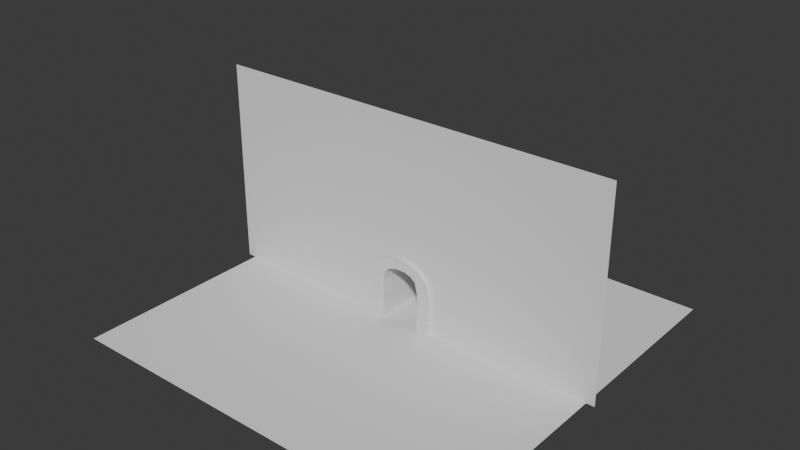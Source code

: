 # Source: dungeon_entry.blend  (saved by Blender 4.3.34; exported with 4.5.12 LTS)
import bpy
from mathutils import Matrix  # noqa: F401  (used for matrix-valued properties, if any)

bpy.ops.wm.read_factory_settings(use_empty=True)
scene = bpy.context.scene
scene.name = 'Scene'

# ---- collections
col_collection = bpy.data.collections.new('Collection'); scene.collection.children.link(col_collection)

# ---- world
world_world = bpy.data.worlds.new('World'); scene.world = world_world
world_world.use_nodes = True; world_world.node_tree.nodes.clear()
_N = world_world.node_tree.nodes; _L = world_world.node_tree.links
n0 = _N.new('ShaderNodeOutputWorld'); n0.name = 'World Output'; n0.location = (300, 300)
n1 = _N.new('ShaderNodeBackground'); n1.name = 'Background'; n1.location = (10, 300)
n1.inputs[0].default_value = (0.05088, 0.05088, 0.05088, 1.0)
_L.new(n1.outputs[0], n0.inputs[0])
n0.is_active_output = True
world_world.color = (0.05088, 0.05088, 0.05088)
world_world.sun_shadow_jitter_overblur = 0.0

# ---- meshes
me_plane = bpy.data.meshes.new('Plane')
me_plane.from_pydata([(-2.475, 1.001, -0.0247), (-2.5, 0.0, 0.0), (-1.5, 0.0, 0.0), (-2.48, 2.001, -0.02), (-1.52, 2.001, -0.02), (-2.485, 3.001, -0.015), (-1.515, 3.001, -0.015), (-2.272, 3.984, -0.02), (-1.327, 3.817, -0.02), (-1.661, 4.616, -0.025), (-0.9345, 4.133, -0.025), (-0.7605, 5.047, -0.025), (-0.4478, 4.305, -0.025), (-1.043e-07, 5.2, -1.164e-07), (0.0, 4.3, -2.114e-07), (-1.525, 1.001, -0.0247), (-2.475, 1.001, -0.9753), (-2.5, -7.956e-09, -1.0), (-1.5, -7.956e-09, -1.0), (-2.48, 2.001, -0.98), (-1.52, 2.001, -0.98), (-2.485, 3.001, -0.985), (-1.515, 3.001, -0.985), (-2.272, 3.984, -0.98), (-1.327, 3.817, -0.98), (-1.661, 4.616, -0.975), (-0.9345, 4.133, -0.975), (-0.7605, 5.047, -0.975), (-0.4478, 4.305, -0.975), (0.0, 5.2, -1.0), (0.0, 4.3, -1.0), (-1.525, 1.001, -0.9753), (-2.475, 1.059, -0.0247), (-1.525, 1.059, -0.0247), (-2.475, 1.059, -0.9753), (-1.525, 1.059, -0.9753), (-1.5, 1.083, -3.616e-09), (-1.5, 1.083, -1.0), (-2.5, 1.083, -3.616e-09), (-2.5, 1.083, -1.0), (-2.5, 0.9785, 4.371e-10), (-1.5, 0.9785, 4.371e-10), (-2.5, 0.9785, -1.0), (-1.5, 0.9785, -1.0), (-2.48, 2.029, -0.02), (-1.52, 2.029, -0.02), (-2.48, 2.029, -0.98), (-1.52, 2.029, -0.98), (-1.5, 2.055, -4.61e-08), (-1.5, 2.055, -1.0), (-2.5, 2.055, -4.61e-08), (-2.5, 2.055, -1.0), (-1.5, 1.976, -4.267e-08), (-1.5, 1.976, -1.0), (-2.5, 1.976, -4.267e-08), (-2.5, 1.976, -1.0), (-2.475, 3.049, -0.015), (-1.506, 3.04, -0.015), (-2.475, 3.049, -0.985), (-1.506, 3.04, -0.985), (-1.5, 2.981, -8.66e-08), (-1.5, 2.981, -1.0), (-2.5, 2.981, -8.66e-08), (-2.5, 2.981, -1.0), (-1.487, 3.056, -9.068e-08), (-1.487, 3.056, -1.0), (-2.486, 3.068, -8.959e-08), (-2.486, 3.068, -1.0), (-2.243, 4.015, -0.02), (-1.303, 3.829, -0.02), (-2.243, 4.015, -0.98), (-1.303, 3.829, -0.98), (-1.271, 3.832, -1.359e-07), (-1.271, 3.832, -1.0), (-2.247, 4.034, -1.205e-07), (-2.247, 4.034, -1.0), (-1.311, 3.798, -1.338e-07), (-1.311, 3.798, -1.0), (-2.296, 3.968, -1.183e-07), (-2.296, 3.968, -1.0), (-1.629, 4.633, -0.025), (-0.9047, 4.144, -0.025), (-1.629, 4.633, -0.975), (-0.9047, 4.144, -0.975), (-0.8674, 4.135, -1.495e-07), (-0.8674, 4.135, -1.0), (-1.633, 4.656, -1.409e-07), (-1.633, 4.656, -1.0), (-0.925, 4.113, -1.468e-07), (-0.925, 4.113, -1.0), (-1.697, 4.615, -1.407e-07), (-1.697, 4.615, -1.0), (-0.7203, 5.054, -0.025), (-0.4248, 4.306, -0.025), (-0.7203, 5.054, -0.975), (-0.4248, 4.306, -0.975), (-0.4037, 4.287, -1.846e-07), (-0.4037, 4.287, -1.0), (-0.7054, 5.078, -1.373e-07), (-0.7054, 5.078, -1.0), (-0.4511, 4.282, -1.813e-07), (-0.4511, 4.282, -1.0), (-0.7912, 5.057, -1.393e-07), (-0.7912, 5.057, -1.0)], [], [(40, 41, 15, 0), (54, 52, 4, 3), (62, 60, 6, 5), (78, 76, 8, 7), (90, 88, 10, 9), (102, 100, 12, 11), (98, 96, 14, 13), (42, 16, 31, 43), (55, 19, 20, 53), (63, 21, 22, 61), (79, 23, 24, 77), (91, 25, 26, 89), (103, 27, 28, 101), (99, 29, 30, 97), (92, 94, 27, 11), (32, 34, 16, 0), (96, 97, 30, 14), (68, 70, 23, 7), (88, 89, 26, 10), (44, 46, 19, 3), (41, 43, 31, 15), (60, 61, 22, 6), (52, 53, 20, 4), (80, 82, 25, 9), (40, 42, 17, 1), (100, 101, 28, 12), (56, 58, 21, 5), (1, 17, 18, 2), (76, 77, 24, 8), (15, 31, 35, 33), (38, 39, 34, 32), (16, 34, 35, 31), (0, 15, 33, 32), (54, 55, 39, 38), (33, 35, 37, 36), (34, 39, 37, 35), (32, 33, 36, 38), (0, 16, 42, 40), (2, 18, 43, 41), (17, 42, 43, 18), (1, 2, 41, 40), (4, 20, 47, 45), (50, 51, 46, 44), (19, 46, 47, 20), (3, 4, 45, 44), (62, 63, 51, 50), (45, 47, 49, 48), (46, 51, 49, 47), (44, 45, 48, 50), (3, 19, 55, 54), (36, 37, 53, 52), (39, 55, 53, 37), (38, 36, 52, 54), (6, 22, 59, 57), (66, 67, 58, 56), (21, 58, 59, 22), (5, 6, 57, 56), (5, 21, 63, 62), (48, 49, 61, 60), (51, 63, 61, 49), (50, 48, 60, 62), (78, 79, 67, 66), (57, 59, 65, 64), (58, 67, 65, 59), (56, 57, 64, 66), (8, 24, 71, 69), (74, 75, 70, 68), (23, 70, 71, 24), (7, 8, 69, 68), (90, 91, 75, 74), (69, 71, 73, 72), (70, 75, 73, 71), (68, 69, 72, 74), (7, 23, 79, 78), (64, 65, 77, 76), (67, 79, 77, 65), (66, 64, 76, 78), (10, 26, 83, 81), (86, 87, 82, 80), (25, 82, 83, 26), (9, 10, 81, 80), (102, 103, 87, 86), (81, 83, 85, 84), (82, 87, 85, 83), (80, 81, 84, 86), (9, 25, 91, 90), (72, 73, 89, 88), (75, 91, 89, 73), (74, 72, 88, 90), (12, 28, 95, 93), (98, 99, 94, 92), (27, 94, 95, 28), (11, 12, 93, 92), (13, 29, 99, 98), (93, 95, 97, 96), (94, 99, 97, 95), (92, 93, 96, 98), (11, 27, 103, 102), (84, 85, 101, 100), (87, 103, 101, 85), (86, 84, 100, 102)])
_uv = me_plane.uv_layers.new(name='UVMap')
_uv.uv.foreach_set('vector', [0.0, 0.9943, 0.5, 0.9943, 0.5, 1.0, 0.0, 1.0, 0.0, 1.0, 0.5, 1.0, 0.5, 1.0, 0.0, 1.0, 0.0, 1.0, 0.5, 1.0, 0.5, 1.0, 0.0, 1.0, 0.0, 1.0, 0.5, 1.0, 0.5, 1.0, 0.0, 1.0, 0.0, 1.0, 0.5, 1.0, 0.5, 1.0, 0.0, 1.0, 0.0, 1.0, 0.5, 1.0, 0.5, 1.0, 0.0, 1.0, 0.0, 1.0, 0.5, 1.0, 0.5, 1.0, 0.0, 1.0, 0.0, 0.9943, 0.0, 1.0, 0.5, 1.0, 0.5, 0.9943, 0.0, 1.0, 0.0, 1.0, 0.5, 1.0, 0.5, 1.0, 0.0, 1.0, 0.0, 1.0, 0.5, 1.0, 0.5, 1.0, 0.0, 1.0, 0.0, 1.0, 0.5, 1.0, 0.5, 1.0, 0.0, 1.0, 0.0, 1.0, 0.5, 1.0, 0.5, 1.0, 0.0, 1.0, 0.0, 1.0, 0.5, 1.0, 0.5, 1.0, 0.0, 1.0, 0.0, 1.0, 0.5, 1.0, 0.5, 1.0, 0.0, 1.0, 0.0, 1.0, 0.0, 1.0, 0.0, 1.0, 0.0, 1.0, 0.0, 1.0, 0.0, 1.0, 0.0, 1.0, 0.5, 1.0, 0.5, 1.0, 0.5, 1.0, 0.5, 1.0, 0.0, 1.0, 0.0, 1.0, 0.0, 1.0, 0.0, 1.0, 0.5, 1.0, 0.5, 1.0, 0.5, 1.0, 0.5, 1.0, 0.0, 1.0, 0.0, 1.0, 0.0, 1.0, 0.0, 1.0, 0.5, 0.9943, 0.5, 0.9943, 0.5, 1.0, 0.5, 1.0, 0.5, 1.0, 0.5, 1.0, 0.5, 1.0, 0.5, 1.0, 0.5, 1.0, 0.5, 1.0, 0.5, 1.0, 0.5, 1.0, 0.0, 1.0, 0.0, 1.0, 0.0, 1.0, 0.0, 1.0, 0.0, 0.9943, 0.0, 0.9943, 0.0, 0.5, 0.0, 0.5, 0.5, 1.0, 0.5, 1.0, 0.5, 1.0, 0.5, 1.0, 0.0, 1.0, 0.0, 1.0, 0.0, 1.0, 0.0, 1.0, 0.0, 0.5, 0.0, 0.5, 0.5, 0.5, 0.5, 0.5, 0.5, 1.0, 0.5, 1.0, 0.5, 1.0, 0.5, 1.0, 0.5, 1.0, 0.5, 1.0, 0.5, 1.0, 0.5, 1.0, 0.0, 1.0, 0.0, 1.0, 0.0, 1.0, 0.0, 1.0, 0.0, 1.0, 0.0, 1.0, 0.5, 1.0, 0.5, 1.0, 0.0, 1.0, 0.5, 1.0, 0.5, 1.0, 0.0, 1.0, 0.0, 1.0, 0.0, 1.0, 0.0, 1.0, 0.0, 1.0, 0.5, 1.0, 0.5, 1.0, 0.5, 1.0, 0.5, 1.0, 0.0, 1.0, 0.0, 1.0, 0.5, 1.0, 0.5, 1.0, 0.0, 1.0, 0.5, 1.0, 0.5, 1.0, 0.0, 1.0, 0.0, 1.0, 0.0, 1.0, 0.0, 0.9943, 0.0, 0.9943, 0.5, 0.5, 0.5, 0.5, 0.5, 0.9943, 0.5, 0.9943, 0.0, 0.5, 0.0, 0.9943, 0.5, 0.9943, 0.5, 0.5, 0.0, 0.5, 0.5, 0.5, 0.5, 0.9943, 0.0, 0.9943, 0.5, 1.0, 0.5, 1.0, 0.5, 1.0, 0.5, 1.0, 0.0, 1.0, 0.0, 1.0, 0.0, 1.0, 0.0, 1.0, 0.0, 1.0, 0.0, 1.0, 0.5, 1.0, 0.5, 1.0, 0.0, 1.0, 0.5, 1.0, 0.5, 1.0, 0.0, 1.0, 0.0, 1.0, 0.0, 1.0, 0.0, 1.0, 0.0, 1.0, 0.5, 1.0, 0.5, 1.0, 0.5, 1.0, 0.5, 1.0, 0.0, 1.0, 0.0, 1.0, 0.5, 1.0, 0.5, 1.0, 0.0, 1.0, 0.5, 1.0, 0.5, 1.0, 0.0, 1.0, 0.0, 1.0, 0.0, 1.0, 0.0, 1.0, 0.0, 1.0, 0.5, 1.0, 0.5, 1.0, 0.5, 1.0, 0.5, 1.0, 0.0, 1.0, 0.0, 1.0, 0.5, 1.0, 0.5, 1.0, 0.0, 1.0, 0.5, 1.0, 0.5, 1.0, 0.0, 1.0, 0.5, 1.0, 0.5, 1.0, 0.5, 1.0, 0.5, 1.0, 0.0, 1.0, 0.0, 1.0, 0.0, 1.0, 0.0, 1.0, 0.0, 1.0, 0.0, 1.0, 0.5, 1.0, 0.5, 1.0, 0.0, 1.0, 0.5, 1.0, 0.5, 1.0, 0.0, 1.0, 0.0, 1.0, 0.0, 1.0, 0.0, 1.0, 0.0, 1.0, 0.5, 1.0, 0.5, 1.0, 0.5, 1.0, 0.5, 1.0, 0.0, 1.0, 0.0, 1.0, 0.5, 1.0, 0.5, 1.0, 0.0, 1.0, 0.5, 1.0, 0.5, 1.0, 0.0, 1.0, 0.0, 1.0, 0.0, 1.0, 0.0, 1.0, 0.0, 1.0, 0.5, 1.0, 0.5, 1.0, 0.5, 1.0, 0.5, 1.0, 0.0, 1.0, 0.0, 1.0, 0.5, 1.0, 0.5, 1.0, 0.0, 1.0, 0.5, 1.0, 0.5, 1.0, 0.0, 1.0, 0.5, 1.0, 0.5, 1.0, 0.5, 1.0, 0.5, 1.0, 0.0, 1.0, 0.0, 1.0, 0.0, 1.0, 0.0, 1.0, 0.0, 1.0, 0.0, 1.0, 0.5, 1.0, 0.5, 1.0, 0.0, 1.0, 0.5, 1.0, 0.5, 1.0, 0.0, 1.0, 0.0, 1.0, 0.0, 1.0, 0.0, 1.0, 0.0, 1.0, 0.5, 1.0, 0.5, 1.0, 0.5, 1.0, 0.5, 1.0, 0.0, 1.0, 0.0, 1.0, 0.5, 1.0, 0.5, 1.0, 0.0, 1.0, 0.5, 1.0, 0.5, 1.0, 0.0, 1.0, 0.0, 1.0, 0.0, 1.0, 0.0, 1.0, 0.0, 1.0, 0.5, 1.0, 0.5, 1.0, 0.5, 1.0, 0.5, 1.0, 0.0, 1.0, 0.0, 1.0, 0.5, 1.0, 0.5, 1.0, 0.0, 1.0, 0.5, 1.0, 0.5, 1.0, 0.0, 1.0, 0.5, 1.0, 0.5, 1.0, 0.5, 1.0, 0.5, 1.0, 0.0, 1.0, 0.0, 1.0, 0.0, 1.0, 0.0, 1.0, 0.0, 1.0, 0.0, 1.0, 0.5, 1.0, 0.5, 1.0, 0.0, 1.0, 0.5, 1.0, 0.5, 1.0, 0.0, 1.0, 0.0, 1.0, 0.0, 1.0, 0.0, 1.0, 0.0, 1.0, 0.5, 1.0, 0.5, 1.0, 0.5, 1.0, 0.5, 1.0, 0.0, 1.0, 0.0, 1.0, 0.5, 1.0, 0.5, 1.0, 0.0, 1.0, 0.5, 1.0, 0.5, 1.0, 0.0, 1.0, 0.0, 1.0, 0.0, 1.0, 0.0, 1.0, 0.0, 1.0, 0.5, 1.0, 0.5, 1.0, 0.5, 1.0, 0.5, 1.0, 0.0, 1.0, 0.0, 1.0, 0.5, 1.0, 0.5, 1.0, 0.0, 1.0, 0.5, 1.0, 0.5, 1.0, 0.0, 1.0, 0.5, 1.0, 0.5, 1.0, 0.5, 1.0, 0.5, 1.0, 0.0, 1.0, 0.0, 1.0, 0.0, 1.0, 0.0, 1.0, 0.0, 1.0, 0.0, 1.0, 0.5, 1.0, 0.5, 1.0, 0.0, 1.0, 0.5, 1.0, 0.5, 1.0, 0.0, 1.0, 0.0, 1.0, 0.0, 1.0, 0.0, 1.0, 0.0, 1.0, 0.5, 1.0, 0.5, 1.0, 0.5, 1.0, 0.5, 1.0, 0.0, 1.0, 0.0, 1.0, 0.5, 1.0, 0.5, 1.0, 0.0, 1.0, 0.5, 1.0, 0.5, 1.0, 0.0, 1.0, 0.0, 1.0, 0.0, 1.0, 0.0, 1.0, 0.0, 1.0, 0.5, 1.0, 0.5, 1.0, 0.5, 1.0, 0.5, 1.0, 0.0, 1.0, 0.0, 1.0, 0.5, 1.0, 0.5, 1.0, 0.0, 1.0, 0.5, 1.0, 0.5, 1.0, 0.0, 1.0])
me_plane.update()
me_plane_001 = bpy.data.meshes.new('Plane.001')
me_plane_001.from_pydata([(-15.0, -15.0, 0.0), (15.0, -15.0, 0.0), (-15.0, 15.0, 0.0), (15.0, 15.0, 0.0)], [], [(0, 1, 3, 2)])
_uv = me_plane_001.uv_layers.new(name='UVMap')
_uv.uv.foreach_set('vector', [0.0, 0.0, 1.0, 0.0, 1.0, 1.0, 0.0, 1.0])
me_plane_001.update()
me_plane_002 = bpy.data.meshes.new('Plane.002')
me_plane_002.from_pydata([(15.64, 15.64, -0.4), (-15.64, 15.64, -0.4), (7.82, 15.64, -0.4), (-7.82, 15.64, -0.4), (15.64, -1.748e-08, -0.4), (0.0, 15.64, -0.4), (-15.64, -1.748e-08, -0.4), (15.64, 7.82, -0.4), (-15.64, 7.82, -0.4), (0.0, 7.82, -0.4), (7.82, -1.748e-08, -0.4), (-7.82, -1.748e-08, -0.4), (-7.82, 7.82, -0.4), (7.82, 7.82, -0.4), (-1.855, 15.64, -0.4), (-1.855, -1.748e-08, -0.4), (-1.855, 7.82, -0.4), (1.855, 15.64, -0.4), (1.855, -1.748e-08, -0.4), (1.855, 7.82, -0.4), (-15.64, 4.392, -0.4), (15.64, 4.392, -0.4), (0.0, 4.392, -0.4), (-7.82, 4.392, -0.4), (7.82, 4.392, -0.4), (-1.855, 4.392, -0.4), (1.855, 4.392, -0.4)], [], [(14, 3, 12, 16), (25, 23, 11, 15), (23, 20, 6, 11), (3, 1, 8, 12), (21, 24, 10, 4), (0, 2, 13, 7), (17, 5, 9, 19), (5, 14, 16, 9), (2, 17, 19, 13), (24, 26, 18, 10), (13, 19, 26, 24), (9, 16, 25, 22), (7, 13, 24, 21), (12, 8, 20, 23), (19, 9, 22, 26), (16, 12, 23, 25)])
_uv = me_plane_002.uv_layers.new(name='UVMap')
_uv.uv.foreach_set('vector', [0.5625, 0.0, 0.75, 0.0, 0.75, 0.25, 0.5625, 0.25, 0.5625, 0.35, 0.75, 0.35, 0.75, 0.5, 0.5625, 0.5, 0.75, 0.35, 1.0, 0.35, 1.0, 0.5, 0.75, 0.5, 0.75, 0.0, 1.0, 0.0, 1.0, 0.25, 0.75, 0.25, 0.0, 0.35, 0.25, 0.35, 0.25, 0.5, 0.0, 0.5, 0.0, 0.0, 0.25, 0.0, 0.25, 0.25, 0.0, 0.25, 0.4375, 0.0, 0.5, 0.0, 0.5, 0.25, 0.4375, 0.25, 0.5, 0.0, 0.5625, 0.0, 0.5625, 0.25, 0.5, 0.25, 0.25, 0.0, 0.4375, 0.0, 0.4375, 0.25, 0.25, 0.25, 0.25, 0.35, 0.4375, 0.35, 0.4375, 0.5, 0.25, 0.5, 0.25, 0.25, 0.4375, 0.25, 0.4375, 0.35, 0.25, 0.35, 0.5, 0.25, 0.5625, 0.25, 0.5625, 0.35, 0.5, 0.35, 0.0, 0.25, 0.25, 0.25, 0.25, 0.35, 0.0, 0.35, 0.75, 0.25, 1.0, 0.25, 1.0, 0.35, 0.75, 0.35, 0.4375, 0.25, 0.5, 0.25, 0.5, 0.35, 0.4375, 0.35, 0.5625, 0.25, 0.75, 0.25, 0.75, 0.35, 0.5625, 0.35])
me_plane_002.update()
me_vert = bpy.data.meshes.new('Vert')
me_vert.from_pydata([(-1.6, 3.3, 0.0), (-1.6, 3.3, 3.0), (-1.4, 3.3, 3.9), (-1.0, 3.3, 4.2), (-0.5, 3.3, 4.4), (0.0, 3.3, 4.4), (-1.6, 3.3, 0.0), (-1.6, 3.3, 3.0), (-1.4, 3.3, 3.9), (-1.0, 3.3, 4.2), (-0.5, 3.3, 4.4), (0.0, 3.3, 4.4), (-1.6, -10.8, 0.0), (-1.6, -10.8, 3.0), (-1.4, -10.8, 3.9), (-1.0, -10.8, 4.2), (-0.5, -10.8, 4.4), (0.0, -10.8, 4.4)], [], [(3, 4, 10, 9), (1, 2, 8, 7), (4, 5, 11, 10), (2, 3, 9, 8), (0, 1, 7, 6), (9, 10, 16, 15), (7, 8, 14, 13), (10, 11, 17, 16), (8, 9, 15, 14), (6, 7, 13, 12)])
me_vert.update()

# ---- objects
ob_entry = bpy.data.objects.new('Entry', me_plane)
ob_plane = bpy.data.objects.new('Plane', me_plane_001)
ob_plane_001 = bpy.data.objects.new('Plane.001', me_plane_002)
ob_vert = bpy.data.objects.new('Vert', me_vert)

# ---- transforms, parenting, visibility, modifiers, constraints
ob_entry.location = (0.0, 0.0, 0.0)
ob_entry.rotation_euler = (1.571, -0.0, 0.0)
_m = ob_entry.modifiers.new('Mirror', 'MIRROR')
_m.use_clip = True
ob_plane.location = (0.0, 0.0, 0.0)
ob_plane_001.location = (0.0, -0.1, 0.0)
ob_plane_001.rotation_euler = (1.571, -0.0, 0.0)
ob_vert.location = (0.0, 11.7, 0.0)
_m = ob_vert.modifiers.new('Mirror', 'MIRROR')

# ---- collection membership
col_collection.objects.link(ob_entry)
col_collection.objects.link(ob_plane)
col_collection.objects.link(ob_plane_001)
col_collection.objects.link(ob_vert)

# ---- scene / render settings (as saved in the file)
scene.frame_start = 1; scene.frame_end = 250; scene.frame_set(1)
scene.render.engine = 'BLENDER_EEVEE_NEXT'
bpy.context.view_layer.update()

# ---- added for rendering (the .blend has no active camera and no usable light): camera, sun
cam_auto = bpy.data.cameras.new('AutoCamera')
cam_auto.lens = 50.0
cam_auto.sensor_width = 36.0
cam_auto.clip_end = 1000.0
ob_auto_camera = bpy.data.objects.new('AutoCamera', cam_auto)
scene.collection.objects.link(ob_auto_camera)
ob_auto_camera.location = (42.6312, -51.1574, 41.9249)
ob_auto_camera.rotation_euler = (1.09748, -7.21219e-08, 0.694738)
scene.camera = ob_auto_camera
light_auto_sun = bpy.data.lights.new('AutoSun', 'SUN')
light_auto_sun.energy = 3.0
light_auto_sun.angle = 0.0523599
ob_auto_sun = bpy.data.objects.new('AutoSun', light_auto_sun)
scene.collection.objects.link(ob_auto_sun)
ob_auto_sun.rotation_euler = (0.872665, 0.174533, 0.523599)
bpy.context.view_layer.update()
